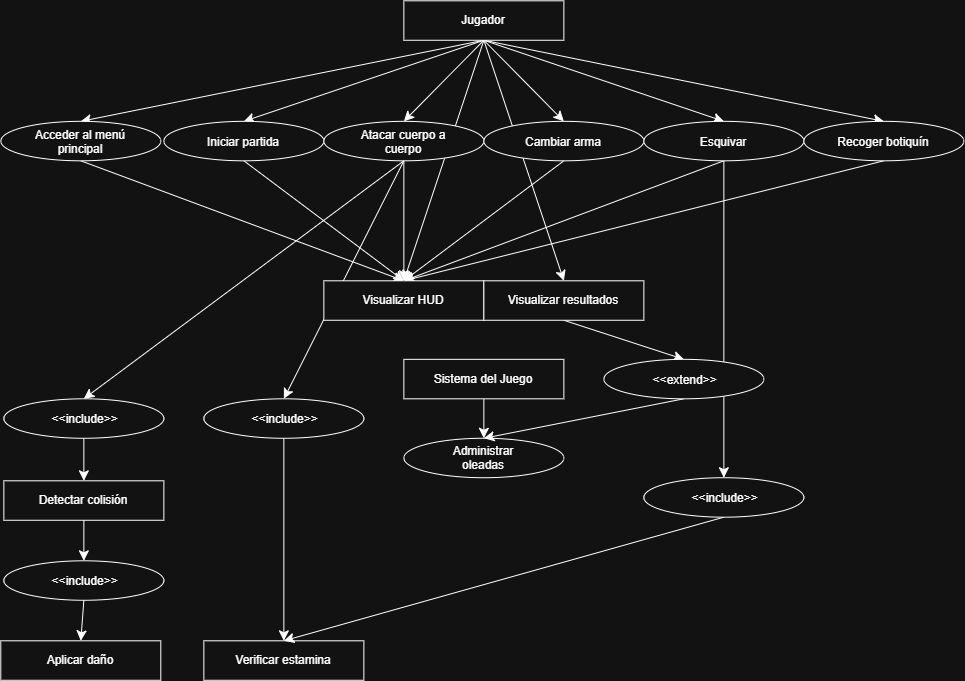

The diagram above was exported from draw.io. Its source (the exported page's mxGraphModel, read from the mxfile embedded in the PNG):
<mxGraphModel dx="2271" dy="1293" grid="1" gridSize="10" guides="1" tooltips="1" connect="1" arrows="1" fold="1" page="1" pageScale="1" pageWidth="827" pageHeight="1169" math="0" shadow="0">
  <root>
    <mxCell id="0" />
    <mxCell id="1" parent="0" />
    <mxCell id="4C_G7ja2eOpudn6pkluJ-36" edge="1" parent="1" source="DrFphSIRzbZwKAjBkm7x-1" style="edgeStyle=none;curved=1;rounded=0;orthogonalLoop=1;jettySize=auto;html=1;exitX=0.5;exitY=1;exitDx=0;exitDy=0;entryX=0.5;entryY=0;entryDx=0;entryDy=0;fontSize=12;startSize=8;endSize=8;" target="DrFphSIRzbZwKAjBkm7x-6">
      <mxGeometry relative="1" as="geometry" />
    </mxCell>
    <mxCell id="4C_G7ja2eOpudn6pkluJ-37" edge="1" parent="1" source="DrFphSIRzbZwKAjBkm7x-1" style="edgeStyle=none;curved=1;rounded=0;orthogonalLoop=1;jettySize=auto;html=1;exitX=0.5;exitY=1;exitDx=0;exitDy=0;entryX=0.5;entryY=0;entryDx=0;entryDy=0;fontSize=12;startSize=8;endSize=8;" target="DrFphSIRzbZwKAjBkm7x-7">
      <mxGeometry relative="1" as="geometry" />
    </mxCell>
    <mxCell id="4C_G7ja2eOpudn6pkluJ-38" edge="1" parent="1" source="DrFphSIRzbZwKAjBkm7x-1" style="edgeStyle=none;curved=1;rounded=0;orthogonalLoop=1;jettySize=auto;html=1;exitX=0.5;exitY=1;exitDx=0;exitDy=0;entryX=0.5;entryY=0;entryDx=0;entryDy=0;fontSize=12;startSize=8;endSize=8;" target="DrFphSIRzbZwKAjBkm7x-8">
      <mxGeometry relative="1" as="geometry" />
    </mxCell>
    <mxCell id="4C_G7ja2eOpudn6pkluJ-39" edge="1" parent="1" source="DrFphSIRzbZwKAjBkm7x-1" style="edgeStyle=none;curved=1;rounded=0;orthogonalLoop=1;jettySize=auto;html=1;exitX=0.5;exitY=1;exitDx=0;exitDy=0;entryX=0.5;entryY=0;entryDx=0;entryDy=0;fontSize=12;startSize=8;endSize=8;" target="DrFphSIRzbZwKAjBkm7x-9">
      <mxGeometry relative="1" as="geometry" />
    </mxCell>
    <mxCell id="4C_G7ja2eOpudn6pkluJ-40" edge="1" parent="1" source="DrFphSIRzbZwKAjBkm7x-1" style="edgeStyle=none;curved=1;rounded=0;orthogonalLoop=1;jettySize=auto;html=1;exitX=0.5;exitY=1;exitDx=0;exitDy=0;entryX=0.5;entryY=0;entryDx=0;entryDy=0;fontSize=12;startSize=8;endSize=8;" target="DrFphSIRzbZwKAjBkm7x-10">
      <mxGeometry relative="1" as="geometry" />
    </mxCell>
    <mxCell id="4C_G7ja2eOpudn6pkluJ-41" edge="1" parent="1" source="DrFphSIRzbZwKAjBkm7x-1" style="edgeStyle=none;curved=1;rounded=0;orthogonalLoop=1;jettySize=auto;html=1;exitX=0.5;exitY=1;exitDx=0;exitDy=0;entryX=0.5;entryY=0;entryDx=0;entryDy=0;fontSize=12;startSize=8;endSize=8;" target="DrFphSIRzbZwKAjBkm7x-11">
      <mxGeometry relative="1" as="geometry" />
    </mxCell>
    <mxCell id="4C_G7ja2eOpudn6pkluJ-46" edge="1" parent="1" source="DrFphSIRzbZwKAjBkm7x-1" style="edgeStyle=none;curved=1;rounded=0;orthogonalLoop=1;jettySize=auto;html=1;exitX=0.5;exitY=1;exitDx=0;exitDy=0;entryX=0.5;entryY=0;entryDx=0;entryDy=0;fontSize=12;startSize=8;endSize=8;" target="4C_G7ja2eOpudn6pkluJ-2">
      <mxGeometry relative="1" as="geometry" />
    </mxCell>
    <mxCell id="4C_G7ja2eOpudn6pkluJ-47" edge="1" parent="1" source="DrFphSIRzbZwKAjBkm7x-1" style="edgeStyle=none;curved=1;rounded=0;orthogonalLoop=1;jettySize=auto;html=1;exitX=0.5;exitY=1;exitDx=0;exitDy=0;entryX=0.5;entryY=0;entryDx=0;entryDy=0;fontSize=12;startSize=8;endSize=8;" target="4C_G7ja2eOpudn6pkluJ-3">
      <mxGeometry relative="1" as="geometry" />
    </mxCell>
    <mxCell id="DrFphSIRzbZwKAjBkm7x-1" parent="1" style="whiteSpace=wrap;html=1;" value="Jugador" vertex="1">
      <mxGeometry height="39.46" width="160" x="763.06" y="240" as="geometry" />
    </mxCell>
    <mxCell id="4C_G7ja2eOpudn6pkluJ-6" edge="1" parent="1" source="DrFphSIRzbZwKAjBkm7x-6" style="edgeStyle=none;curved=1;rounded=0;orthogonalLoop=1;jettySize=auto;html=1;exitX=0.5;exitY=1;exitDx=0;exitDy=0;entryX=0.5;entryY=0;entryDx=0;entryDy=0;fontSize=12;startSize=8;endSize=8;" target="4C_G7ja2eOpudn6pkluJ-2">
      <mxGeometry relative="1" as="geometry" />
    </mxCell>
    <mxCell id="DrFphSIRzbZwKAjBkm7x-6" parent="1" style="ellipse;whiteSpace=wrap;html=1;shapeInside=1;" value="Acceder al menú principal" vertex="1">
      <mxGeometry height="39.46" width="160" x="360" y="360.53999999999996" as="geometry" />
    </mxCell>
    <mxCell id="4C_G7ja2eOpudn6pkluJ-7" edge="1" parent="1" source="DrFphSIRzbZwKAjBkm7x-7" style="edgeStyle=none;curved=1;rounded=0;orthogonalLoop=1;jettySize=auto;html=1;exitX=0.5;exitY=1;exitDx=0;exitDy=0;entryX=0.5;entryY=0;entryDx=0;entryDy=0;fontSize=12;startSize=8;endSize=8;" target="4C_G7ja2eOpudn6pkluJ-2">
      <mxGeometry relative="1" as="geometry" />
    </mxCell>
    <mxCell id="DrFphSIRzbZwKAjBkm7x-7" parent="1" style="ellipse;whiteSpace=wrap;html=1;shapeInside=1;" value="Iniciar partida" vertex="1">
      <mxGeometry height="39.46" width="160" x="523.06" y="360.53999999999996" as="geometry" />
    </mxCell>
    <mxCell id="4C_G7ja2eOpudn6pkluJ-8" edge="1" parent="1" source="DrFphSIRzbZwKAjBkm7x-8" style="edgeStyle=none;curved=1;rounded=0;orthogonalLoop=1;jettySize=auto;html=1;exitX=0.5;exitY=1;exitDx=0;exitDy=0;entryX=0.5;entryY=0;entryDx=0;entryDy=0;fontSize=12;startSize=8;endSize=8;" target="4C_G7ja2eOpudn6pkluJ-2">
      <mxGeometry relative="1" as="geometry" />
    </mxCell>
    <mxCell id="4C_G7ja2eOpudn6pkluJ-22" edge="1" parent="1" source="DrFphSIRzbZwKAjBkm7x-8" style="edgeStyle=none;curved=1;rounded=0;orthogonalLoop=1;jettySize=auto;html=1;exitX=0.5;exitY=1;exitDx=0;exitDy=0;entryX=0.5;entryY=0;entryDx=0;entryDy=0;fontSize=12;startSize=8;endSize=8;" target="4C_G7ja2eOpudn6pkluJ-21">
      <mxGeometry relative="1" as="geometry" />
    </mxCell>
    <mxCell id="4C_G7ja2eOpudn6pkluJ-26" edge="1" parent="1" source="DrFphSIRzbZwKAjBkm7x-8" style="edgeStyle=none;curved=1;rounded=0;orthogonalLoop=1;jettySize=auto;html=1;exitX=0.5;exitY=1;exitDx=0;exitDy=0;entryX=0.5;entryY=0;entryDx=0;entryDy=0;fontSize=12;startSize=8;endSize=8;" target="4C_G7ja2eOpudn6pkluJ-24">
      <mxGeometry relative="1" as="geometry" />
    </mxCell>
    <mxCell id="DrFphSIRzbZwKAjBkm7x-8" parent="1" style="ellipse;whiteSpace=wrap;html=1;shapeInside=1;" value="Atacar cuerpo a cuerpo" vertex="1">
      <mxGeometry height="39.46" width="160" x="683.06" y="360.53999999999996" as="geometry" />
    </mxCell>
    <mxCell id="4C_G7ja2eOpudn6pkluJ-9" edge="1" parent="1" source="DrFphSIRzbZwKAjBkm7x-9" style="edgeStyle=none;curved=1;rounded=0;orthogonalLoop=1;jettySize=auto;html=1;exitX=0.5;exitY=1;exitDx=0;exitDy=0;fontSize=12;startSize=8;endSize=8;entryX=0.5;entryY=0;entryDx=0;entryDy=0;" target="4C_G7ja2eOpudn6pkluJ-2">
      <mxGeometry relative="1" as="geometry">
        <mxPoint x="913.06" y="440" as="targetPoint" />
      </mxGeometry>
    </mxCell>
    <mxCell id="DrFphSIRzbZwKAjBkm7x-9" parent="1" style="ellipse;whiteSpace=wrap;html=1;shapeInside=1;" value="Cambiar arma" vertex="1">
      <mxGeometry height="39.46" width="160" x="843.06" y="360.54" as="geometry" />
    </mxCell>
    <mxCell id="4C_G7ja2eOpudn6pkluJ-10" edge="1" parent="1" source="DrFphSIRzbZwKAjBkm7x-10" style="edgeStyle=none;curved=1;rounded=0;orthogonalLoop=1;jettySize=auto;html=1;exitX=0.5;exitY=1;exitDx=0;exitDy=0;entryX=0.5;entryY=0;entryDx=0;entryDy=0;fontSize=12;startSize=8;endSize=8;" target="4C_G7ja2eOpudn6pkluJ-2">
      <mxGeometry relative="1" as="geometry" />
    </mxCell>
    <mxCell id="4C_G7ja2eOpudn6pkluJ-44" edge="1" parent="1" source="DrFphSIRzbZwKAjBkm7x-10" style="edgeStyle=none;curved=1;rounded=0;orthogonalLoop=1;jettySize=auto;html=1;exitX=0.5;exitY=1;exitDx=0;exitDy=0;entryX=0.5;entryY=0;entryDx=0;entryDy=0;fontSize=12;startSize=8;endSize=8;" target="4C_G7ja2eOpudn6pkluJ-43">
      <mxGeometry relative="1" as="geometry" />
    </mxCell>
    <mxCell id="DrFphSIRzbZwKAjBkm7x-10" parent="1" style="ellipse;whiteSpace=wrap;html=1;shapeInside=1;" value="Esquivar" vertex="1">
      <mxGeometry height="39.46" width="160" x="1003.06" y="360.53999999999996" as="geometry" />
    </mxCell>
    <mxCell id="4C_G7ja2eOpudn6pkluJ-11" edge="1" parent="1" source="DrFphSIRzbZwKAjBkm7x-11" style="edgeStyle=none;curved=1;rounded=0;orthogonalLoop=1;jettySize=auto;html=1;exitX=0.5;exitY=1;exitDx=0;exitDy=0;entryX=0.5;entryY=0;entryDx=0;entryDy=0;fontSize=12;startSize=8;endSize=8;" target="4C_G7ja2eOpudn6pkluJ-2">
      <mxGeometry relative="1" as="geometry" />
    </mxCell>
    <mxCell id="DrFphSIRzbZwKAjBkm7x-11" parent="1" style="ellipse;whiteSpace=wrap;html=1;shapeInside=1;" value="Recoger botiquín" vertex="1">
      <mxGeometry height="39.46" width="160" x="1163.06" y="360.53999999999996" as="geometry" />
    </mxCell>
    <mxCell id="4C_G7ja2eOpudn6pkluJ-2" parent="1" style="whiteSpace=wrap;html=1;" value="Visualizar HUD" vertex="1">
      <mxGeometry height="39.46" width="160" x="683.06" y="520" as="geometry" />
    </mxCell>
    <mxCell id="4C_G7ja2eOpudn6pkluJ-34" edge="1" parent="1" source="4C_G7ja2eOpudn6pkluJ-3" style="edgeStyle=none;curved=1;rounded=0;orthogonalLoop=1;jettySize=auto;html=1;exitX=0.5;exitY=1;exitDx=0;exitDy=0;entryX=0.5;entryY=0;entryDx=0;entryDy=0;fontSize=12;startSize=8;endSize=8;" target="4C_G7ja2eOpudn6pkluJ-33">
      <mxGeometry relative="1" as="geometry" />
    </mxCell>
    <mxCell id="4C_G7ja2eOpudn6pkluJ-3" parent="1" style="whiteSpace=wrap;html=1;" value="Visualizar resultados" vertex="1">
      <mxGeometry height="39.46" width="160" x="843.06" y="520" as="geometry" />
    </mxCell>
    <mxCell id="4C_G7ja2eOpudn6pkluJ-14" edge="1" parent="1" source="4C_G7ja2eOpudn6pkluJ-4" style="edgeStyle=none;curved=1;rounded=0;orthogonalLoop=1;jettySize=auto;html=1;exitX=0.5;exitY=1;exitDx=0;exitDy=0;entryX=0.5;entryY=0;entryDx=0;entryDy=0;fontSize=12;startSize=8;endSize=8;" target="4C_G7ja2eOpudn6pkluJ-5">
      <mxGeometry relative="1" as="geometry" />
    </mxCell>
    <mxCell id="4C_G7ja2eOpudn6pkluJ-4" parent="1" style="whiteSpace=wrap;html=1;" value="Sistema del Juego" vertex="1">
      <mxGeometry height="39.46" width="160" x="763.06" y="598.54" as="geometry" />
    </mxCell>
    <mxCell id="4C_G7ja2eOpudn6pkluJ-5" parent="1" style="ellipse;whiteSpace=wrap;html=1;shapeInside=1;" value="Administrar oleadas" vertex="1">
      <mxGeometry height="39.46" width="160" x="763.06" y="677.46" as="geometry" />
    </mxCell>
    <mxCell id="4C_G7ja2eOpudn6pkluJ-17" parent="1" style="whiteSpace=wrap;html=1;" value="Verificar estamina" vertex="1">
      <mxGeometry height="39.46" width="160" x="563.06" y="880" as="geometry" />
    </mxCell>
    <mxCell id="4C_G7ja2eOpudn6pkluJ-30" edge="1" parent="1" source="4C_G7ja2eOpudn6pkluJ-18" style="edgeStyle=none;curved=1;rounded=0;orthogonalLoop=1;jettySize=auto;html=1;exitX=0.5;exitY=1;exitDx=0;exitDy=0;entryX=0.5;entryY=0;entryDx=0;entryDy=0;fontSize=12;startSize=8;endSize=8;" target="4C_G7ja2eOpudn6pkluJ-29">
      <mxGeometry relative="1" as="geometry" />
    </mxCell>
    <mxCell id="4C_G7ja2eOpudn6pkluJ-18" parent="1" style="whiteSpace=wrap;html=1;" value="Detectar colisión" vertex="1">
      <mxGeometry height="39.46" width="160" x="363.06" y="720" as="geometry" />
    </mxCell>
    <mxCell id="4C_G7ja2eOpudn6pkluJ-19" parent="1" style="whiteSpace=wrap;html=1;" value="Aplicar daño" vertex="1">
      <mxGeometry height="39.46" width="160" x="360" y="880" as="geometry" />
    </mxCell>
    <mxCell id="4C_G7ja2eOpudn6pkluJ-23" edge="1" parent="1" source="4C_G7ja2eOpudn6pkluJ-21" style="edgeStyle=none;curved=1;rounded=0;orthogonalLoop=1;jettySize=auto;html=1;exitX=0.5;exitY=1;exitDx=0;exitDy=0;entryX=0.5;entryY=0;entryDx=0;entryDy=0;fontSize=12;startSize=8;endSize=8;" target="4C_G7ja2eOpudn6pkluJ-17">
      <mxGeometry relative="1" as="geometry" />
    </mxCell>
    <mxCell id="4C_G7ja2eOpudn6pkluJ-21" parent="1" style="ellipse;whiteSpace=wrap;html=1;shapeInside=1;" value="&amp;nbsp;&amp;lt;&amp;lt;include&amp;gt;&amp;gt;" vertex="1">
      <mxGeometry height="39.46" width="160" x="563.06" y="638" as="geometry" />
    </mxCell>
    <mxCell id="4C_G7ja2eOpudn6pkluJ-27" edge="1" parent="1" source="4C_G7ja2eOpudn6pkluJ-24" style="edgeStyle=none;curved=1;rounded=0;orthogonalLoop=1;jettySize=auto;html=1;exitX=0.5;exitY=1;exitDx=0;exitDy=0;entryX=0.5;entryY=0;entryDx=0;entryDy=0;fontSize=12;startSize=8;endSize=8;" target="4C_G7ja2eOpudn6pkluJ-18">
      <mxGeometry relative="1" as="geometry" />
    </mxCell>
    <mxCell id="4C_G7ja2eOpudn6pkluJ-24" parent="1" style="ellipse;whiteSpace=wrap;html=1;shapeInside=1;" value="&amp;nbsp;&amp;lt;&amp;lt;include&amp;gt;&amp;gt;" vertex="1">
      <mxGeometry height="39.46" width="160" x="363.06" y="638" as="geometry" />
    </mxCell>
    <mxCell id="4C_G7ja2eOpudn6pkluJ-31" edge="1" parent="1" source="4C_G7ja2eOpudn6pkluJ-29" style="edgeStyle=none;curved=1;rounded=0;orthogonalLoop=1;jettySize=auto;html=1;exitX=0.5;exitY=1;exitDx=0;exitDy=0;entryX=0.5;entryY=0;entryDx=0;entryDy=0;fontSize=12;startSize=8;endSize=8;" target="4C_G7ja2eOpudn6pkluJ-19">
      <mxGeometry relative="1" as="geometry" />
    </mxCell>
    <mxCell id="4C_G7ja2eOpudn6pkluJ-29" parent="1" style="ellipse;whiteSpace=wrap;html=1;shapeInside=1;" value="&amp;nbsp;&amp;lt;&amp;lt;include&amp;gt;&amp;gt;" vertex="1">
      <mxGeometry height="39.46" width="160" x="363.06" y="800" as="geometry" />
    </mxCell>
    <mxCell id="4C_G7ja2eOpudn6pkluJ-35" edge="1" parent="1" source="4C_G7ja2eOpudn6pkluJ-33" style="edgeStyle=none;curved=1;rounded=0;orthogonalLoop=1;jettySize=auto;html=1;exitX=0.5;exitY=1;exitDx=0;exitDy=0;entryX=0.5;entryY=0;entryDx=0;entryDy=0;fontSize=12;startSize=8;endSize=8;" target="4C_G7ja2eOpudn6pkluJ-5">
      <mxGeometry relative="1" as="geometry" />
    </mxCell>
    <mxCell id="4C_G7ja2eOpudn6pkluJ-33" parent="1" style="ellipse;whiteSpace=wrap;html=1;shapeInside=1;" value="&amp;nbsp;&amp;lt;&amp;lt;extend&amp;gt;&amp;gt;" vertex="1">
      <mxGeometry height="39.46" width="160" x="963.06" y="598.54" as="geometry" />
    </mxCell>
    <mxCell id="4C_G7ja2eOpudn6pkluJ-45" edge="1" parent="1" source="4C_G7ja2eOpudn6pkluJ-43" style="edgeStyle=none;curved=1;rounded=0;orthogonalLoop=1;jettySize=auto;html=1;exitX=0.5;exitY=1;exitDx=0;exitDy=0;entryX=0.5;entryY=0;entryDx=0;entryDy=0;fontSize=12;startSize=8;endSize=8;" target="4C_G7ja2eOpudn6pkluJ-17">
      <mxGeometry relative="1" as="geometry" />
    </mxCell>
    <mxCell id="4C_G7ja2eOpudn6pkluJ-43" parent="1" style="ellipse;whiteSpace=wrap;html=1;shapeInside=1;" value="&amp;nbsp;&amp;lt;&amp;lt;include&amp;gt;&amp;gt;" vertex="1">
      <mxGeometry height="39.46" width="160" x="1003.06" y="716.92" as="geometry" />
    </mxCell>
  </root>
</mxGraphModel>